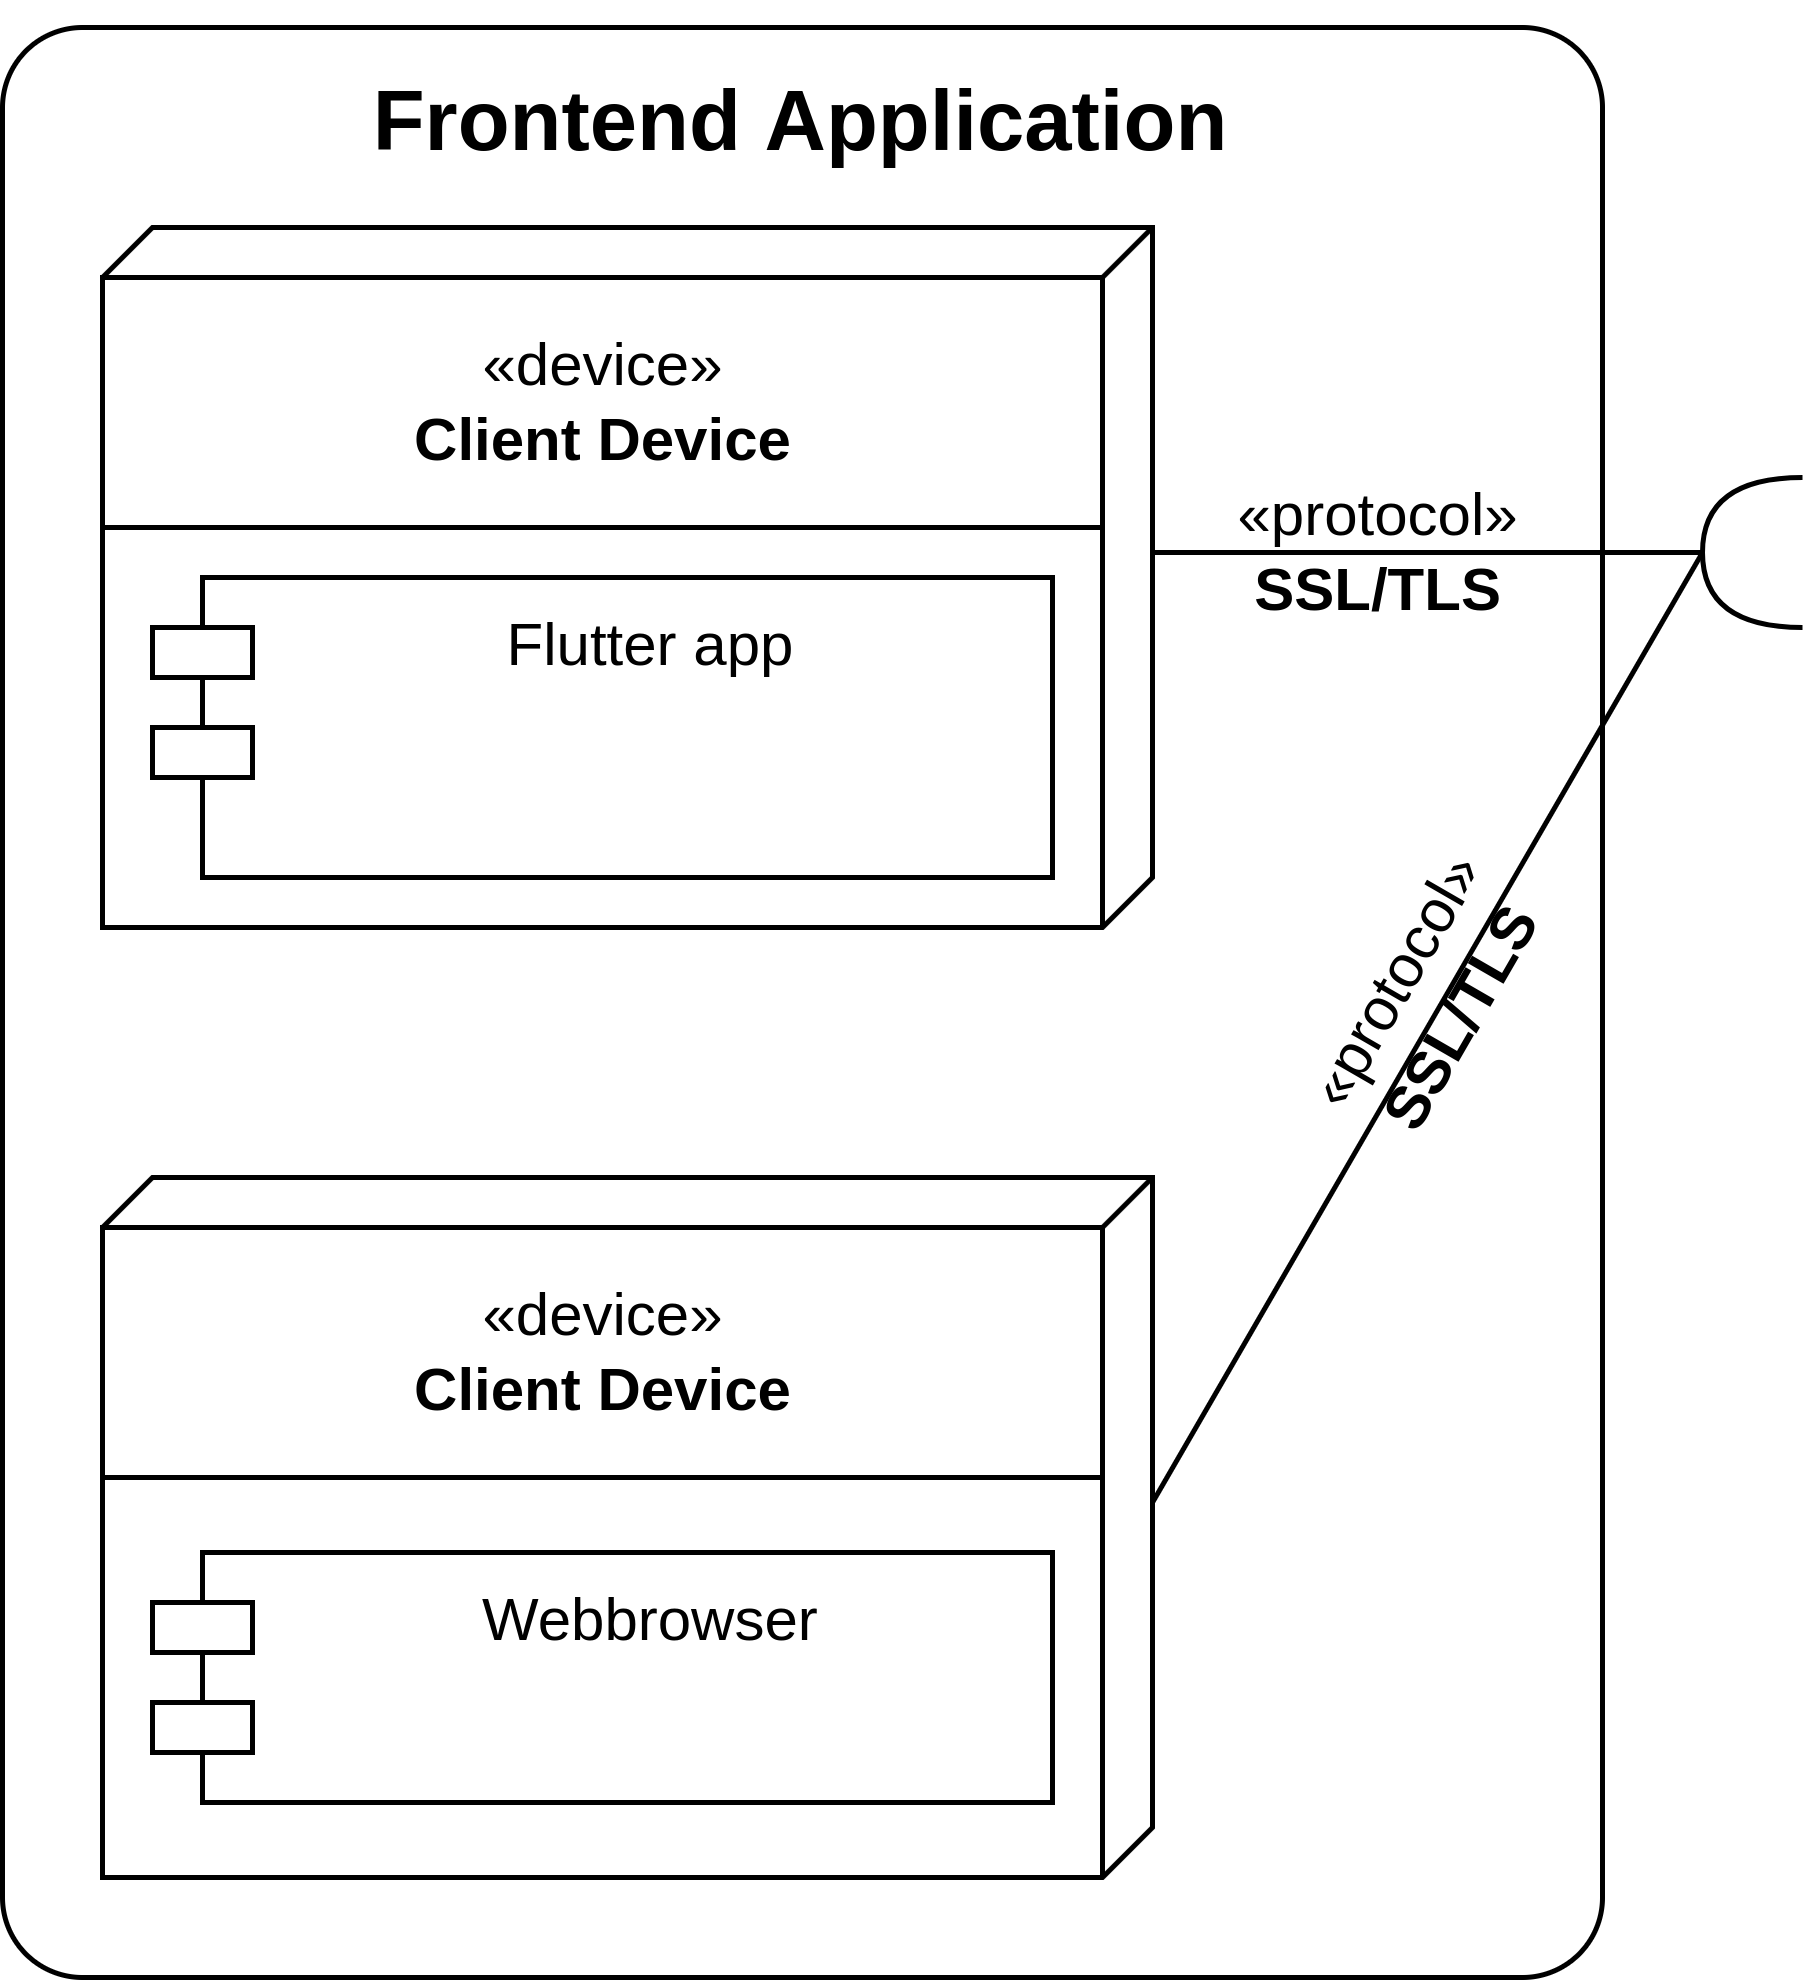

The diagram above was exported from draw.io. Its source (the exported page's mxGraphModel, read from the mxfile embedded in the PNG):
<mxGraphModel dx="981" dy="606" grid="1" gridSize="10" guides="1" tooltips="1" connect="1" arrows="1" fold="1" page="1" pageScale="1" pageWidth="827" pageHeight="1169" math="0" shadow="0">
  <root>
    <mxCell id="0" />
    <mxCell id="1" parent="0" />
    <mxCell id="9Wi5b8jHY35VIMvjeZWj-1" value="" style="verticalAlign=top;align=left;spacingTop=8;spacingLeft=2;spacingRight=12;shape=cube;size=10;direction=south;fontStyle=4;html=1;strokeColor=default;" vertex="1" parent="1">
      <mxGeometry x="310" y="270" width="210" height="140" as="geometry" />
    </mxCell>
    <mxCell id="9Wi5b8jHY35VIMvjeZWj-2" value="«device»&lt;br&gt;&lt;b&gt;Client Device&lt;/b&gt;" style="html=1;strokeColor=default;" vertex="1" parent="1">
      <mxGeometry x="310" y="280" width="200" height="50" as="geometry" />
    </mxCell>
    <mxCell id="9Wi5b8jHY35VIMvjeZWj-3" value="Flutter app" style="shape=module;align=left;spacingLeft=20;align=center;verticalAlign=top;strokeColor=default;" vertex="1" parent="1">
      <mxGeometry x="320" y="340" width="180" height="60" as="geometry" />
    </mxCell>
    <mxCell id="9Wi5b8jHY35VIMvjeZWj-4" value="" style="verticalAlign=top;align=left;spacingTop=8;spacingLeft=2;spacingRight=12;shape=cube;size=10;direction=south;fontStyle=4;html=1;strokeColor=default;" vertex="1" parent="1">
      <mxGeometry x="310" y="460" width="210" height="140" as="geometry" />
    </mxCell>
    <mxCell id="9Wi5b8jHY35VIMvjeZWj-5" value="«device»&lt;br&gt;&lt;b&gt;Client Device&lt;/b&gt;" style="html=1;strokeColor=default;" vertex="1" parent="1">
      <mxGeometry x="310" y="470" width="200" height="50" as="geometry" />
    </mxCell>
    <mxCell id="9Wi5b8jHY35VIMvjeZWj-6" value="Webbrowser" style="shape=module;align=left;spacingLeft=20;align=center;verticalAlign=top;strokeColor=default;" vertex="1" parent="1">
      <mxGeometry x="320" y="535" width="180" height="50" as="geometry" />
    </mxCell>
    <mxCell id="9Wi5b8jHY35VIMvjeZWj-8" value="" style="endArrow=none;html=1;rounded=0;exitX=0;exitY=0;exitDx=65;exitDy=0;exitPerimeter=0;entryX=1;entryY=0.5;entryDx=0;entryDy=0;entryPerimeter=0;" edge="1" parent="1" source="9Wi5b8jHY35VIMvjeZWj-1">
      <mxGeometry width="50" height="50" relative="1" as="geometry">
        <mxPoint x="720" y="460" as="sourcePoint" />
        <mxPoint x="630" y="335" as="targetPoint" />
      </mxGeometry>
    </mxCell>
    <mxCell id="9Wi5b8jHY35VIMvjeZWj-9" value="" style="endArrow=none;html=1;rounded=0;exitX=0;exitY=0;exitDx=65;exitDy=0;exitPerimeter=0;entryX=1;entryY=0.5;entryDx=0;entryDy=0;entryPerimeter=0;" edge="1" parent="1" source="9Wi5b8jHY35VIMvjeZWj-4">
      <mxGeometry width="50" height="50" relative="1" as="geometry">
        <mxPoint x="720" y="420" as="sourcePoint" />
        <mxPoint x="630" y="335" as="targetPoint" />
      </mxGeometry>
    </mxCell>
    <mxCell id="9Wi5b8jHY35VIMvjeZWj-10" value="«protocol»&lt;br&gt;&lt;b&gt;SSL/TLS&lt;/b&gt;" style="html=1;strokeColor=none;fillColor=none;rotation=-60;" vertex="1" parent="1">
      <mxGeometry x="520" y="400" width="110" height="50" as="geometry" />
    </mxCell>
    <mxCell id="9Wi5b8jHY35VIMvjeZWj-11" value="«protocol»&lt;br&gt;&lt;b&gt;SSL/TLS&lt;/b&gt;" style="html=1;strokeColor=none;fillColor=none;rotation=0;" vertex="1" parent="1">
      <mxGeometry x="510" y="310" width="110" height="50" as="geometry" />
    </mxCell>
    <mxCell id="9Wi5b8jHY35VIMvjeZWj-12" value="" style="rounded=1;whiteSpace=wrap;html=1;fillColor=none;imageWidth=24;imageHeight=24;arcSize=5;" vertex="1" parent="1">
      <mxGeometry x="290" y="230" width="320" height="390" as="geometry" />
    </mxCell>
    <mxCell id="9Wi5b8jHY35VIMvjeZWj-13" value="Frontend Application" style="text;html=1;strokeColor=none;fillColor=none;align=center;verticalAlign=middle;whiteSpace=wrap;rounded=0;fontStyle=1;fontSize=17;" vertex="1" parent="1">
      <mxGeometry x="290" y="225" width="320" height="50" as="geometry" />
    </mxCell>
    <mxCell id="9Wi5b8jHY35VIMvjeZWj-14" value="" style="shape=requiredInterface;html=1;verticalLabelPosition=bottom;sketch=0;fontSize=17;fillColor=none;rotation=-180;" vertex="1" parent="1">
      <mxGeometry x="630" y="320" width="20" height="30" as="geometry" />
    </mxCell>
  </root>
</mxGraphModel>